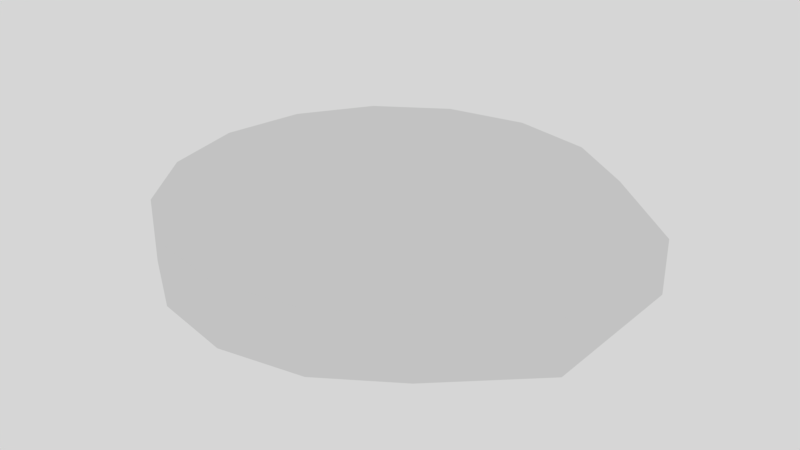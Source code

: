 # Source: pancollider.blend  (saved by Blender 2.78.0; exported with 4.5.12 LTS)
import bpy
from mathutils import Matrix  # noqa: F401  (used for matrix-valued properties, if any)

bpy.ops.wm.read_factory_settings(use_empty=True)
scene = bpy.context.scene
scene.name = 'Scene'

# ---- collections
col_collection_1 = bpy.data.collections.new('Collection 1'); scene.collection.children.link(col_collection_1)

# ---- world
world_world = bpy.data.worlds.new('World'); scene.world = world_world
world_world.use_nodes = True; world_world.node_tree.nodes.clear()
_N = world_world.node_tree.nodes; _L = world_world.node_tree.links
n0 = _N.new('ShaderNodeOutputWorld'); n0.name = 'World Output'; n0.location = (300, 300)
n1 = _N.new('ShaderNodeBackground'); n1.name = 'Background'; n1.location = (10, 300)
n1.inputs[0].default_value = (0.6738, 0.6738, 0.6738, 1.0)
_L.new(n1.outputs[0], n0.inputs[0])
n0.is_active_output = True
world_world.color = (0.05088, 0.05088, 0.05088)
world_world.use_sun_shadow = False
world_world.sun_shadow_jitter_overblur = 0.0
world_world.cycles.sampling_method = 'MANUAL'

# ---- meshes
me_cylinder = bpy.data.meshes.new('Cylinder')
me_cylinder.from_pydata([(0.0, 1.0, -1.0), (0.0, 1.0, 1.0), (0.3827, 0.9239, 1.0), (0.3827, 0.9239, -1.0), (0.7071, 0.7071, -1.0), (0.9239, 0.3827, -1.0), (1.0, -4.371e-08, -1.0), (0.9239, -0.3827, -1.0), (0.7071, -0.7071, -1.0), (0.3827, -0.9239, -1.0), (1.51e-07, -1.0, -1.0), (-0.3827, -0.9239, -1.0), (-0.7071, -0.7071, -1.0), (-0.9239, -0.3827, -1.0), (-1.0, 1.192e-08, -1.0), (-0.9239, 0.3827, -1.0), (-0.7071, 0.7071, -1.0), (-0.3827, 0.9239, -1.0), (-0.3827, 0.9239, 1.0), (0.7071, 0.7071, 1.0), (0.9239, 0.3827, 1.0), (0.9239, -0.3827, 1.0), (0.7071, -0.7071, 1.0), (0.3827, -0.9239, 1.0), (1.51e-07, -1.0, 1.0), (-0.3827, -0.9239, 1.0), (-0.7071, -0.7071, 1.0), (-0.9239, -0.3827, 1.0), (-1.0, 1.192e-08, 1.0), (-0.9239, 0.3827, 1.0), (-0.7071, 0.7071, 1.0), (1.0, -4.371e-08, 1.0), (1.118, 0.3735, -0.7806), (1.118, -0.3735, -0.7806), (1.118, 0.3735, 0.9457), (1.118, -0.3735, 0.9457)], [], [(0, 1, 2, 3), (0, 3, 4, 5, 6, 7, 8, 9, 10, 11, 12, 13, 14, 15, 16, 17), (17, 18, 1, 0), (3, 2, 19, 4), (8, 22, 23, 9), (9, 23, 24, 10), (10, 24, 25, 11), (11, 25, 26, 12), (12, 26, 27, 13), (13, 27, 28, 14), (14, 28, 29, 15), (15, 29, 30, 16), (16, 30, 18, 17), (33, 35, 22, 8), (32, 34, 35, 33), (20, 31, 34), (32, 5, 4), (31, 35, 34), (33, 6, 32), (6, 5, 32), (4, 19, 34, 32), (7, 6, 33), (8, 7, 33), (1, 18, 30, 29, 28, 27, 26, 25, 24, 23, 22, 21, 31, 20, 19, 2), (21, 35, 31), (19, 20, 34), (22, 35, 21)])
me_cylinder.use_remesh_preserve_volume = False
me_cylinder.use_remesh_preserve_attributes = False
me_cylinder.use_mirror_vertex_groups = False
me_cylinder.update()

# ---- objects
ob_cylinder = bpy.data.objects.new('Cylinder', me_cylinder)

# ---- transforms, parenting, visibility, modifiers, constraints
ob_cylinder.location = (0.0, 0.0, 0.0)
ob_cylinder.scale = (1.0, 1.0, 0.1458)
ob_cylinder.lineart.crease_threshold = 0.0

# ---- collection membership
col_collection_1.objects.link(ob_cylinder)

# ---- scene / render settings (as saved in the file)
scene.frame_start = 1; scene.frame_end = 250; scene.frame_set(0)
scene.render.engine = 'CYCLES'
scene.render.resolution_percentage = 50
scene.render.dither_intensity = 0.0
scene.cycles.use_denoising = False
scene.cycles.samples = 128
scene.cycles.sampling_pattern = 'TABULATED_SOBOL'
scene.cycles.light_sampling_threshold = 0.0
scene.cycles.use_adaptive_sampling = False
scene.cycles.use_light_tree = False
scene.cycles.blur_glossy = 0.0
scene.cycles.sample_clamp_indirect = 0.0
scene.view_settings.view_transform = 'Standard'
bpy.context.view_layer.update()

# ---- added for rendering (the .blend has no active camera): camera
cam_auto = bpy.data.cameras.new('AutoCamera')
cam_auto.lens = 50.0
cam_auto.sensor_width = 36.0
cam_auto.clip_end = 1000.0
ob_auto_camera = bpy.data.objects.new('AutoCamera', cam_auto)
scene.collection.objects.link(ob_auto_camera)
ob_auto_camera.location = (2.76803, -3.25068, 2.16712)
ob_auto_camera.rotation_euler = (1.09748, -7.21219e-08, 0.694738)
scene.camera = ob_auto_camera
bpy.context.view_layer.update()
